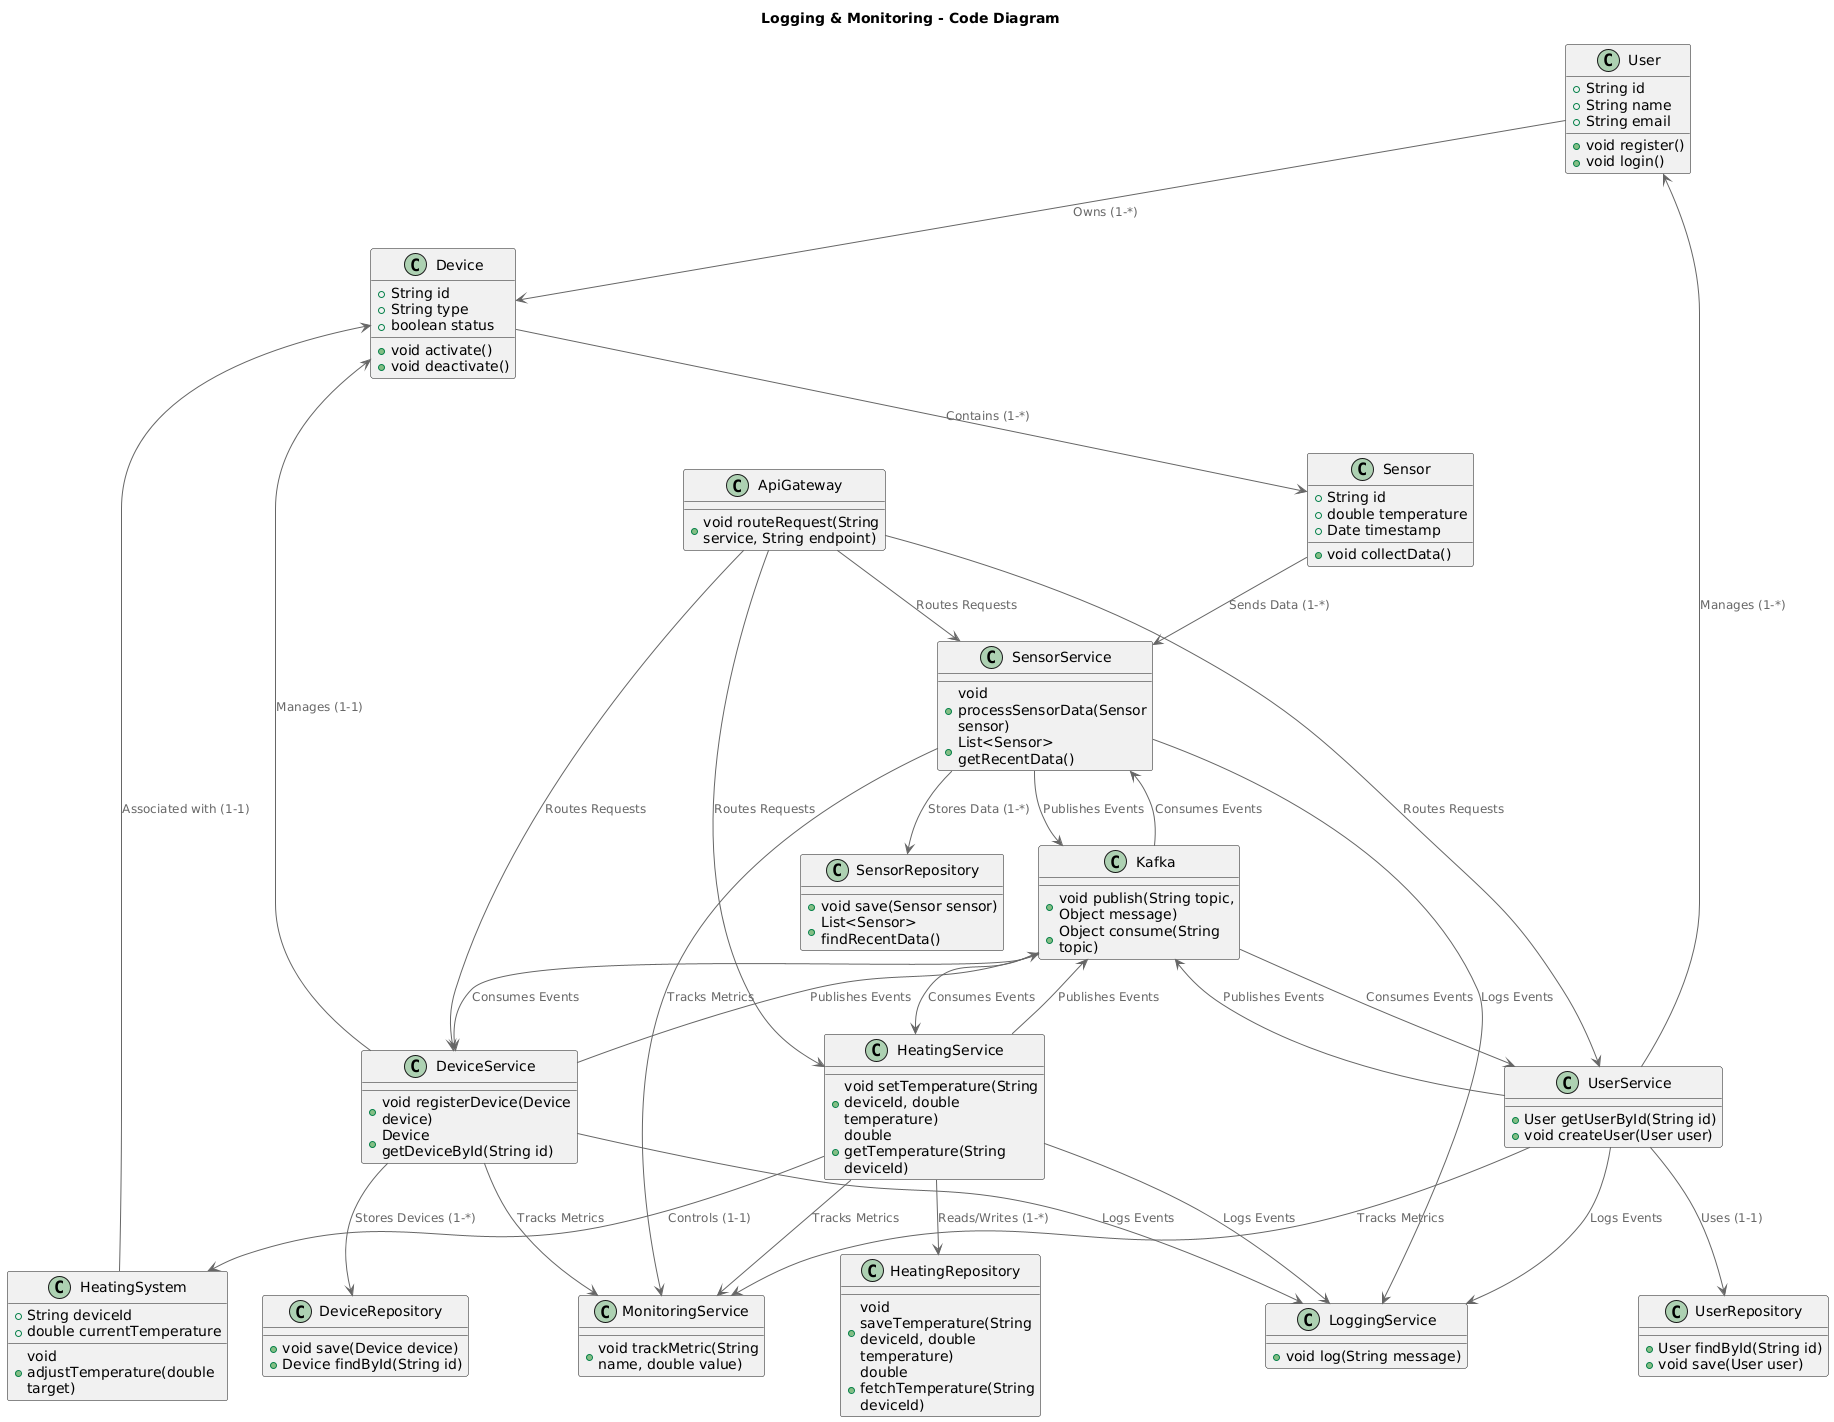

The diagram above was rendered by PlantUML. Its source (embedded in the PNG):
@startuml
!includeurl https://raw.githubusercontent.com/RicardoNiepel/C4-PlantUML/master/C4_Component.puml

' User Service - Code Diagram
title "User Service - Code Diagram"
class User {
  +String id
  +String name
  +String email
  +void register()
  +void login()
}

class UserService {
  +User getUserById(String id)
  +void createUser(User user)
}

class UserRepository {
  +User findById(String id)
  +void save(User user)
}

UserService --> UserRepository : Uses (1-1)
UserService --> User : Manages (1-*)
User --> Device : Owns (1-*)

' Heating Control Service - Code Diagram
title "Heating Control Service - Code Diagram"
class HeatingSystem {
  +String deviceId
  +double currentTemperature
  +void adjustTemperature(double target)
}

class HeatingService {
  +void setTemperature(String deviceId, double temperature)
  +double getTemperature(String deviceId)
}

class HeatingRepository {
  +void saveTemperature(String deviceId, double temperature)
  +double fetchTemperature(String deviceId)
}

HeatingService --> HeatingRepository : Reads/Writes (1-*)
HeatingService --> HeatingSystem : Controls (1-1)
HeatingSystem --> Device : Associated with (1-1)

' Temperature Monitoring Service - Code Diagram
title "Temperature Monitoring Service - Code Diagram"
class Sensor {
  +String id
  +double temperature
  +Date timestamp
  +void collectData()
}

class SensorService {
  +void processSensorData(Sensor sensor)
  +List<Sensor> getRecentData()
}

class SensorRepository {
  +void save(Sensor sensor)
  +List<Sensor> findRecentData()
}

SensorService --> SensorRepository : Stores Data (1-*)
Sensor --> SensorService : Sends Data (1-*)
Device --> Sensor : Contains (1-*)

' Device Management Service - Code Diagram
title "Device Management Service - Code Diagram"
class Device {
  +String id
  +String type
  +boolean status
  +void activate()
  +void deactivate()
}

class DeviceService {
  +void registerDevice(Device device)
  +Device getDeviceById(String id)
}

class DeviceRepository {
  +void save(Device device)
  +Device findById(String id)
}

DeviceService --> DeviceRepository : Stores Devices (1-*)
DeviceService --> Device : Manages (1-1)

' API Gateway
title "API Gateway - Code Diagram"
class ApiGateway {
  +void routeRequest(String service, String endpoint)
}

ApiGateway --> UserService : Routes Requests
ApiGateway --> HeatingService : Routes Requests
ApiGateway --> SensorService : Routes Requests
ApiGateway --> DeviceService : Routes Requests

' Kafka Integration
title "Kafka Integration - Code Diagram"
class Kafka {
  +void publish(String topic, Object message)
  +Object consume(String topic)
}

UserService --> Kafka : Publishes Events
HeatingService --> Kafka : Publishes Events
SensorService --> Kafka : Publishes Events
DeviceService --> Kafka : Publishes Events

Kafka --> UserService : Consumes Events
Kafka --> HeatingService : Consumes Events
Kafka --> SensorService : Consumes Events
Kafka --> DeviceService : Consumes Events

' Logging & Monitoring
title "Logging & Monitoring - Code Diagram"
class LoggingService {
  +void log(String message)
}

class MonitoringService {
  +void trackMetric(String name, double value)
}

UserService --> LoggingService : Logs Events
HeatingService --> LoggingService : Logs Events
SensorService --> LoggingService : Logs Events
DeviceService --> LoggingService : Logs Events

UserService --> MonitoringService : Tracks Metrics
HeatingService --> MonitoringService : Tracks Metrics
SensorService --> MonitoringService : Tracks Metrics
DeviceService --> MonitoringService : Tracks Metrics
@enduml